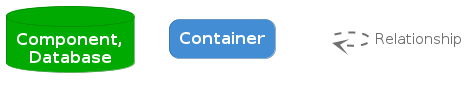

The diagram above was rendered by PlantUML. Its source (embedded in the PNG):
@startuml
set separator none

skinparam {
  shadowing false
  arrowFontSize 15
  defaultTextAlignment center
  wrapWidth 100
  maxMessageSize 100
}
hide stereotype

skinparam rectangle<<_transparent>> {
  BorderColor transparent
  BackgroundColor transparent
  FontColor transparent
}

skinparam database<<1>> {
  BackgroundColor #00aa00
  FontColor #ffffff
  BorderColor #007600
}
database "==Component, Database" <<1>>

skinparam rectangle<<2>> {
  BackgroundColor #438dd5
  FontColor #ffffff
  BorderColor #2e6295
  roundCorner 20
}
rectangle "==Container" <<2>>

rectangle "." <<_transparent>> as 3
3 .[#707070,thickness=2].> 3 : "<color:#707070>Relationship"


@enduml